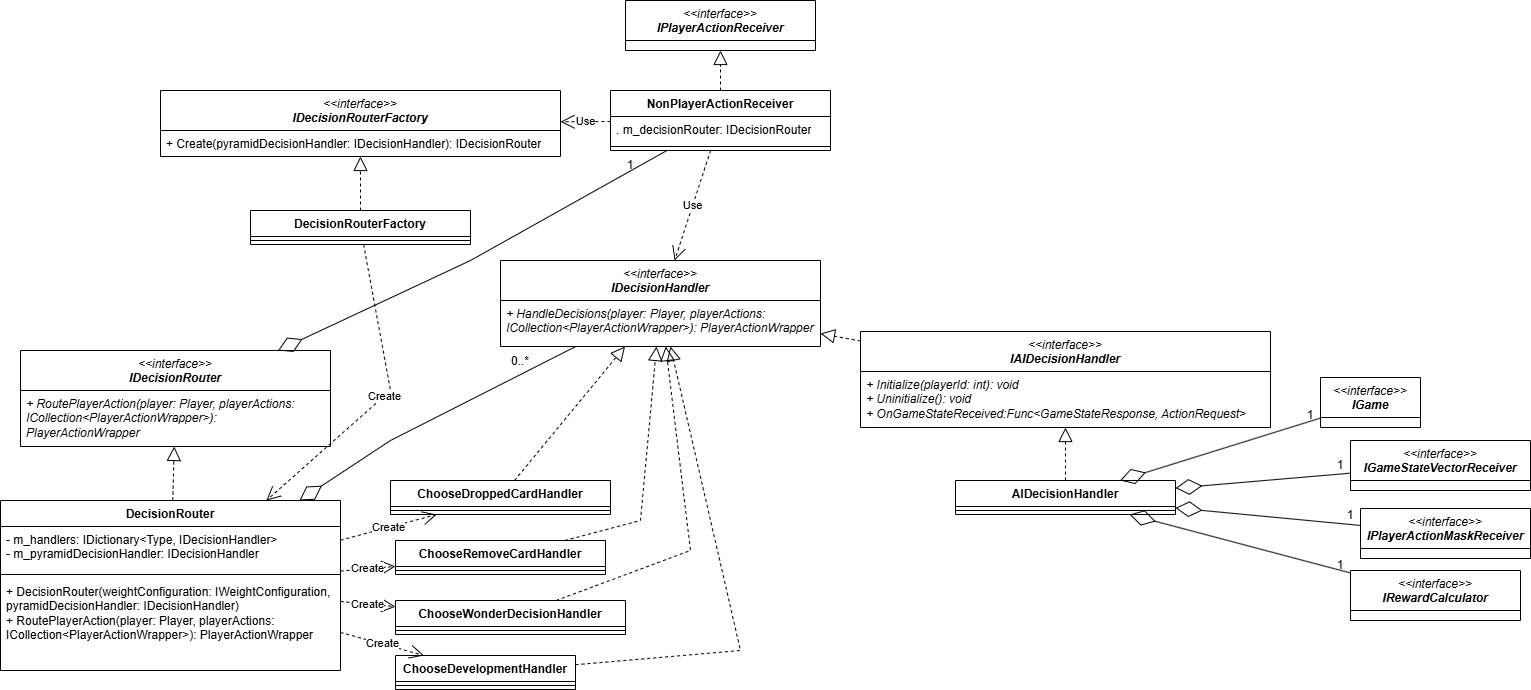

The diagram above was exported from draw.io. Its source (the exported page's mxGraphModel, read from the mxfile embedded in the PNG):
<mxGraphModel dx="1480" dy="1990" grid="1" gridSize="10" guides="1" tooltips="1" connect="1" arrows="1" fold="1" page="1" pageScale="1" pageWidth="827" pageHeight="1169" math="0" shadow="0">
  <root>
    <mxCell id="0" />
    <mxCell id="1" parent="0" />
    <mxCell id="2" parent="1" style="swimlane;fontStyle=1;align=center;verticalAlign=top;childLayout=stackLayout;horizontal=1;startSize=40;horizontalStack=0;resizeParent=1;resizeParentMax=0;resizeLast=0;collapsible=1;marginBottom=0;whiteSpace=wrap;html=1;" value="&lt;i style=&quot;font-weight: normal;&quot;&gt;&amp;lt;&amp;lt;interface&amp;gt;&amp;gt;&lt;/i&gt;&lt;div&gt;&lt;i&gt;IDecisionRouter&lt;/i&gt;&lt;/div&gt;" vertex="1">
      <mxGeometry height="96" width="310" x="100" y="280" as="geometry" />
    </mxCell>
    <mxCell id="3" parent="2" style="text;strokeColor=none;fillColor=none;align=left;verticalAlign=top;spacingLeft=4;spacingRight=4;overflow=hidden;rotatable=0;points=[[0,0.5],[1,0.5]];portConstraint=eastwest;whiteSpace=wrap;html=1;" value="&lt;i&gt;+ RoutePlayerAction(player: Player, playerActions: ICollection&amp;lt;PlayerActionWrapper&amp;gt;): PlayerActionWrapper&lt;/i&gt;" vertex="1">
      <mxGeometry height="56" width="310" y="40" as="geometry" />
    </mxCell>
    <mxCell id="4" parent="1" style="swimlane;fontStyle=1;align=center;verticalAlign=top;childLayout=stackLayout;horizontal=1;startSize=40;horizontalStack=0;resizeParent=1;resizeParentMax=0;resizeLast=0;collapsible=1;marginBottom=0;whiteSpace=wrap;html=1;" value="&lt;i style=&quot;font-weight: normal;&quot;&gt;&amp;lt;&amp;lt;interface&amp;gt;&amp;gt;&lt;/i&gt;&lt;div&gt;&lt;i&gt;IDecisionHandler&lt;/i&gt;&lt;/div&gt;" vertex="1">
      <mxGeometry height="86" width="320" x="580" y="190" as="geometry" />
    </mxCell>
    <mxCell id="5" parent="4" style="text;strokeColor=none;fillColor=none;align=left;verticalAlign=top;spacingLeft=4;spacingRight=4;overflow=hidden;rotatable=0;points=[[0,0.5],[1,0.5]];portConstraint=eastwest;whiteSpace=wrap;html=1;" value="&lt;i&gt;+ HandleDecisions(player: Player, playerActions: ICollection&amp;lt;PlayerActionWrapper&amp;gt;): PlayerActionWrapper&lt;/i&gt;" vertex="1">
      <mxGeometry height="46" width="320" y="40" as="geometry" />
    </mxCell>
    <mxCell id="6" parent="1" style="swimlane;fontStyle=1;align=center;verticalAlign=top;childLayout=stackLayout;horizontal=1;startSize=40;horizontalStack=0;resizeParent=1;resizeParentMax=0;resizeLast=0;collapsible=1;marginBottom=0;whiteSpace=wrap;html=1;" value="&lt;i style=&quot;font-weight: normal;&quot;&gt;&amp;lt;&amp;lt;interface&amp;gt;&amp;gt;&lt;/i&gt;&lt;div&gt;&lt;i&gt;IAIDecisionHandler&lt;/i&gt;&lt;/div&gt;" vertex="1">
      <mxGeometry height="96" width="410" x="940" y="261" as="geometry" />
    </mxCell>
    <mxCell id="7" parent="6" style="text;strokeColor=none;fillColor=none;align=left;verticalAlign=top;spacingLeft=4;spacingRight=4;overflow=hidden;rotatable=0;points=[[0,0.5],[1,0.5]];portConstraint=eastwest;whiteSpace=wrap;html=1;" value="&lt;i&gt;+ Initialize(playerId: int): void&lt;/i&gt;&lt;div&gt;&lt;i&gt;+&amp;nbsp;Uninitialize(): void&lt;/i&gt;&lt;/div&gt;&lt;div&gt;&lt;i&gt;+&amp;nbsp;OnGameStateReceived:Func&amp;lt;GameStateResponse, ActionRequest&amp;gt;&lt;/i&gt;&lt;/div&gt;" vertex="1">
      <mxGeometry height="56" width="410" y="40" as="geometry" />
    </mxCell>
    <mxCell id="8" parent="1" style="swimlane;fontStyle=1;align=center;verticalAlign=top;childLayout=stackLayout;horizontal=1;startSize=40;horizontalStack=0;resizeParent=1;resizeParentMax=0;resizeLast=0;collapsible=1;marginBottom=0;whiteSpace=wrap;html=1;" value="&lt;i style=&quot;font-weight: normal;&quot;&gt;&amp;lt;&amp;lt;interface&amp;gt;&amp;gt;&lt;/i&gt;&lt;div&gt;&lt;i&gt;IDecisionRouterFactory&lt;/i&gt;&lt;/div&gt;" vertex="1">
      <mxGeometry height="66" width="400" x="240" y="20" as="geometry" />
    </mxCell>
    <mxCell id="9" parent="8" style="text;strokeColor=none;fillColor=none;align=left;verticalAlign=top;spacingLeft=4;spacingRight=4;overflow=hidden;rotatable=0;points=[[0,0.5],[1,0.5]];portConstraint=eastwest;whiteSpace=wrap;html=1;" value="+&amp;nbsp;Create(pyramidDecisionHandler: IDecisionHandler): IDecisionRouter" vertex="1">
      <mxGeometry height="26" width="400" y="40" as="geometry" />
    </mxCell>
    <mxCell id="10" parent="1" style="swimlane;fontStyle=1;align=center;verticalAlign=top;childLayout=stackLayout;horizontal=1;startSize=26;horizontalStack=0;resizeParent=1;resizeParentMax=0;resizeLast=0;collapsible=1;marginBottom=0;whiteSpace=wrap;html=1;" value="NonPlayerActionReceiver" vertex="1">
      <mxGeometry height="60" width="220" x="690" y="20" as="geometry" />
    </mxCell>
    <mxCell id="11" parent="10" style="text;strokeColor=none;fillColor=none;align=left;verticalAlign=top;spacingLeft=4;spacingRight=4;overflow=hidden;rotatable=0;points=[[0,0.5],[1,0.5]];portConstraint=eastwest;whiteSpace=wrap;html=1;" value=".&amp;nbsp;m_decisionRouter: IDecisionRouter" vertex="1">
      <mxGeometry height="26" width="220" y="26" as="geometry" />
    </mxCell>
    <mxCell id="12" parent="10" style="line;strokeWidth=1;fillColor=none;align=left;verticalAlign=middle;spacingTop=-1;spacingLeft=3;spacingRight=3;rotatable=0;labelPosition=right;points=[];portConstraint=eastwest;strokeColor=inherit;" value="" vertex="1">
      <mxGeometry height="8" width="220" y="52" as="geometry" />
    </mxCell>
    <mxCell id="13" parent="1" style="swimlane;fontStyle=1;align=center;verticalAlign=top;childLayout=stackLayout;horizontal=1;startSize=26;horizontalStack=0;resizeParent=1;resizeParentMax=0;resizeLast=0;collapsible=1;marginBottom=0;whiteSpace=wrap;html=1;" value="DecisionRouter" vertex="1">
      <mxGeometry height="170" width="340" x="80" y="430" as="geometry" />
    </mxCell>
    <mxCell id="14" parent="13" style="text;strokeColor=none;fillColor=none;align=left;verticalAlign=top;spacingLeft=4;spacingRight=4;overflow=hidden;rotatable=0;points=[[0,0.5],[1,0.5]];portConstraint=eastwest;whiteSpace=wrap;html=1;" value="-&amp;nbsp;m_handlers:&amp;nbsp;IDictionary&amp;lt;Type, IDecisionHandler&amp;gt;&lt;div&gt;-&amp;nbsp;m_pyramidDecisionHandler: IDecisionHandler&lt;/div&gt;" vertex="1">
      <mxGeometry height="44" width="340" y="26" as="geometry" />
    </mxCell>
    <mxCell id="15" parent="13" style="line;strokeWidth=1;fillColor=none;align=left;verticalAlign=middle;spacingTop=-1;spacingLeft=3;spacingRight=3;rotatable=0;labelPosition=right;points=[];portConstraint=eastwest;strokeColor=inherit;" value="" vertex="1">
      <mxGeometry height="8" width="340" y="70" as="geometry" />
    </mxCell>
    <mxCell id="16" parent="13" style="text;strokeColor=none;fillColor=none;align=left;verticalAlign=top;spacingLeft=4;spacingRight=4;overflow=hidden;rotatable=0;points=[[0,0.5],[1,0.5]];portConstraint=eastwest;whiteSpace=wrap;html=1;" value="+ DecisionRouter(weightConfiguration: IWeightConfiguration, pyramidDecisionHandler: IDecisionHandler)&lt;div&gt;+ RoutePlayerAction(player: Player, playerActions: ICollection&amp;lt;PlayerActionWrapper&amp;gt;): PlayerActionWrapper&lt;/div&gt;" vertex="1">
      <mxGeometry height="92" width="340" y="78" as="geometry" />
    </mxCell>
    <mxCell id="17" edge="1" parent="1" source="13" style="endArrow=block;dashed=1;endFill=0;endSize=12;html=1;rounded=0;" target="2" value="">
      <mxGeometry relative="1" width="160" as="geometry">
        <mxPoint x="510" y="370" as="sourcePoint" />
        <mxPoint x="670" y="370" as="targetPoint" />
      </mxGeometry>
    </mxCell>
    <mxCell id="18" edge="1" parent="1" source="6" style="endArrow=block;dashed=1;endFill=0;endSize=12;html=1;rounded=0;" target="4" value="">
      <mxGeometry relative="1" width="160" as="geometry">
        <mxPoint x="510" y="270" as="sourcePoint" />
        <mxPoint x="670" y="270" as="targetPoint" />
      </mxGeometry>
    </mxCell>
    <mxCell id="19" parent="1" style="swimlane;fontStyle=1;align=center;verticalAlign=top;childLayout=stackLayout;horizontal=1;startSize=26;horizontalStack=0;resizeParent=1;resizeParentMax=0;resizeLast=0;collapsible=1;marginBottom=0;whiteSpace=wrap;html=1;" value="ChooseDevelopmentHandler" vertex="1">
      <mxGeometry height="34" width="180" x="475" y="585" as="geometry" />
    </mxCell>
    <mxCell id="20" parent="19" style="line;strokeWidth=1;fillColor=none;align=left;verticalAlign=middle;spacingTop=-1;spacingLeft=3;spacingRight=3;rotatable=0;labelPosition=right;points=[];portConstraint=eastwest;strokeColor=inherit;" value="" vertex="1">
      <mxGeometry height="8" width="180" y="26" as="geometry" />
    </mxCell>
    <mxCell id="21" parent="1" style="swimlane;fontStyle=1;align=center;verticalAlign=top;childLayout=stackLayout;horizontal=1;startSize=26;horizontalStack=0;resizeParent=1;resizeParentMax=0;resizeLast=0;collapsible=1;marginBottom=0;whiteSpace=wrap;html=1;" value="ChooseDroppedCardHandler" vertex="1">
      <mxGeometry height="34" width="220" x="470" y="410" as="geometry" />
    </mxCell>
    <mxCell id="22" parent="21" style="line;strokeWidth=1;fillColor=none;align=left;verticalAlign=middle;spacingTop=-1;spacingLeft=3;spacingRight=3;rotatable=0;labelPosition=right;points=[];portConstraint=eastwest;strokeColor=inherit;" value="" vertex="1">
      <mxGeometry height="8" width="220" y="26" as="geometry" />
    </mxCell>
    <mxCell id="23" parent="1" style="swimlane;fontStyle=1;align=center;verticalAlign=top;childLayout=stackLayout;horizontal=1;startSize=26;horizontalStack=0;resizeParent=1;resizeParentMax=0;resizeLast=0;collapsible=1;marginBottom=0;whiteSpace=wrap;html=1;" value="ChooseRemoveCardHandler" vertex="1">
      <mxGeometry height="34" width="210" x="475" y="470" as="geometry" />
    </mxCell>
    <mxCell id="24" parent="23" style="line;strokeWidth=1;fillColor=none;align=left;verticalAlign=middle;spacingTop=-1;spacingLeft=3;spacingRight=3;rotatable=0;labelPosition=right;points=[];portConstraint=eastwest;strokeColor=inherit;" value="" vertex="1">
      <mxGeometry height="8" width="210" y="26" as="geometry" />
    </mxCell>
    <mxCell id="25" parent="1" style="swimlane;fontStyle=1;align=center;verticalAlign=top;childLayout=stackLayout;horizontal=1;startSize=26;horizontalStack=0;resizeParent=1;resizeParentMax=0;resizeLast=0;collapsible=1;marginBottom=0;whiteSpace=wrap;html=1;" value="ChooseWonderDecisionHandler" vertex="1">
      <mxGeometry height="34" width="230" x="475" y="530" as="geometry" />
    </mxCell>
    <mxCell id="26" parent="25" style="line;strokeWidth=1;fillColor=none;align=left;verticalAlign=middle;spacingTop=-1;spacingLeft=3;spacingRight=3;rotatable=0;labelPosition=right;points=[];portConstraint=eastwest;strokeColor=inherit;" value="" vertex="1">
      <mxGeometry height="8" width="230" y="26" as="geometry" />
    </mxCell>
    <mxCell id="27" edge="1" parent="1" source="21" style="endArrow=block;dashed=1;endFill=0;endSize=12;html=1;rounded=0;" target="4" value="">
      <mxGeometry relative="1" width="160" as="geometry">
        <mxPoint x="810" y="530" as="sourcePoint" />
        <mxPoint x="970" y="530" as="targetPoint" />
      </mxGeometry>
    </mxCell>
    <mxCell id="28" edge="1" parent="1" source="23" style="endArrow=block;dashed=1;endFill=0;endSize=12;html=1;rounded=0;" target="4" value="">
      <mxGeometry relative="1" width="160" as="geometry">
        <Array as="points">
          <mxPoint x="720" y="450" />
        </Array>
        <mxPoint x="810" y="450" as="sourcePoint" />
        <mxPoint x="970" y="450" as="targetPoint" />
      </mxGeometry>
    </mxCell>
    <mxCell id="29" edge="1" parent="1" source="25" style="endArrow=block;dashed=1;endFill=0;endSize=12;html=1;rounded=0;" target="4" value="">
      <mxGeometry relative="1" width="160" as="geometry">
        <Array as="points">
          <mxPoint x="770" y="480" />
        </Array>
        <mxPoint x="810" y="450" as="sourcePoint" />
        <mxPoint x="970" y="450" as="targetPoint" />
      </mxGeometry>
    </mxCell>
    <mxCell id="30" edge="1" parent="1" source="19" style="endArrow=block;dashed=1;endFill=0;endSize=12;html=1;rounded=0;" target="4" value="">
      <mxGeometry relative="1" width="160" as="geometry">
        <Array as="points">
          <mxPoint x="820" y="580" />
        </Array>
        <mxPoint x="810" y="450" as="sourcePoint" />
        <mxPoint x="970" y="450" as="targetPoint" />
      </mxGeometry>
    </mxCell>
    <mxCell id="31" parent="1" style="swimlane;fontStyle=1;align=center;verticalAlign=top;childLayout=stackLayout;horizontal=1;startSize=26;horizontalStack=0;resizeParent=1;resizeParentMax=0;resizeLast=0;collapsible=1;marginBottom=0;whiteSpace=wrap;html=1;" value="AIDecisionHandler" vertex="1">
      <mxGeometry height="34" width="220" x="1035" y="410" as="geometry" />
    </mxCell>
    <mxCell id="32" parent="31" style="line;strokeWidth=1;fillColor=none;align=left;verticalAlign=middle;spacingTop=-1;spacingLeft=3;spacingRight=3;rotatable=0;labelPosition=right;points=[];portConstraint=eastwest;strokeColor=inherit;" value="" vertex="1">
      <mxGeometry height="8" width="220" y="26" as="geometry" />
    </mxCell>
    <mxCell id="33" parent="1" style="swimlane;fontStyle=1;align=center;verticalAlign=top;childLayout=stackLayout;horizontal=1;startSize=26;horizontalStack=0;resizeParent=1;resizeParentMax=0;resizeLast=0;collapsible=1;marginBottom=0;whiteSpace=wrap;html=1;" value="DecisionRouterFactory" vertex="1">
      <mxGeometry height="34" width="220" x="330" y="140" as="geometry" />
    </mxCell>
    <mxCell id="34" parent="33" style="line;strokeWidth=1;fillColor=none;align=left;verticalAlign=middle;spacingTop=-1;spacingLeft=3;spacingRight=3;rotatable=0;labelPosition=right;points=[];portConstraint=eastwest;strokeColor=inherit;" value="" vertex="1">
      <mxGeometry height="8" width="220" y="26" as="geometry" />
    </mxCell>
    <mxCell id="35" edge="1" parent="1" source="33" style="endArrow=block;dashed=1;endFill=0;endSize=12;html=1;rounded=0;" target="8" value="">
      <mxGeometry relative="1" width="160" as="geometry">
        <mxPoint x="520" y="240" as="sourcePoint" />
        <mxPoint x="680" y="240" as="targetPoint" />
      </mxGeometry>
    </mxCell>
    <mxCell id="36" edge="1" parent="1" source="33" style="endArrow=open;endSize=12;dashed=1;html=1;rounded=0;" target="13" value="Create">
      <mxGeometry relative="1" width="160" as="geometry">
        <Array as="points">
          <mxPoint x="470" y="320" />
        </Array>
        <mxPoint x="520" y="240" as="sourcePoint" />
        <mxPoint x="680" y="240" as="targetPoint" />
      </mxGeometry>
    </mxCell>
    <mxCell id="37" edge="1" parent="1" source="13" style="endArrow=open;endSize=12;dashed=1;html=1;rounded=0;" target="21" value="Create">
      <mxGeometry relative="1" width="160" as="geometry">
        <mxPoint x="580" y="410" as="sourcePoint" />
        <mxPoint x="740" y="410" as="targetPoint" />
      </mxGeometry>
    </mxCell>
    <mxCell id="38" edge="1" parent="1" source="13" style="endArrow=open;endSize=12;dashed=1;html=1;rounded=0;" target="23" value="Create">
      <mxGeometry relative="1" width="160" as="geometry">
        <mxPoint x="580" y="410" as="sourcePoint" />
        <mxPoint x="740" y="410" as="targetPoint" />
      </mxGeometry>
    </mxCell>
    <mxCell id="39" edge="1" parent="1" source="13" style="endArrow=open;endSize=12;dashed=1;html=1;rounded=0;" target="25" value="Create">
      <mxGeometry relative="1" width="160" as="geometry">
        <mxPoint x="580" y="410" as="sourcePoint" />
        <mxPoint x="740" y="410" as="targetPoint" />
      </mxGeometry>
    </mxCell>
    <mxCell id="40" edge="1" parent="1" source="13" style="endArrow=open;endSize=12;dashed=1;html=1;rounded=0;" target="19" value="Create">
      <mxGeometry relative="1" width="160" as="geometry">
        <mxPoint x="580" y="410" as="sourcePoint" />
        <mxPoint x="740" y="410" as="targetPoint" />
      </mxGeometry>
    </mxCell>
    <mxCell id="41" parent="1" style="swimlane;fontStyle=1;align=center;verticalAlign=top;childLayout=stackLayout;horizontal=1;startSize=40;horizontalStack=0;resizeParent=1;resizeParentMax=0;resizeLast=0;collapsible=1;marginBottom=0;whiteSpace=wrap;html=1;" value="&lt;i style=&quot;font-weight: normal;&quot;&gt;&amp;lt;&amp;lt;interface&amp;gt;&amp;gt;&lt;/i&gt;&lt;div&gt;&lt;i&gt;IPlayerActionReceiver&lt;/i&gt;&lt;/div&gt;" vertex="1">
      <mxGeometry height="50" width="190" x="705" y="-70" as="geometry" />
    </mxCell>
    <mxCell id="42" edge="1" parent="1" source="10" style="endArrow=block;dashed=1;endFill=0;endSize=12;html=1;rounded=0;" target="41" value="">
      <mxGeometry relative="1" width="160" as="geometry">
        <mxPoint x="580" y="130" as="sourcePoint" />
        <mxPoint x="740" y="130" as="targetPoint" />
      </mxGeometry>
    </mxCell>
    <mxCell id="43" edge="1" parent="1" source="10" style="endArrow=open;endSize=12;dashed=1;html=1;rounded=0;" target="8" value="Use">
      <mxGeometry relative="1" width="160" as="geometry">
        <mxPoint x="580" y="250" as="sourcePoint" />
        <mxPoint x="740" y="250" as="targetPoint" />
      </mxGeometry>
    </mxCell>
    <mxCell id="44" edge="1" parent="1" source="10" style="endArrow=open;endSize=12;dashed=1;html=1;rounded=0;" target="4" value="Use">
      <mxGeometry relative="1" width="160" as="geometry">
        <mxPoint x="670" y="250" as="sourcePoint" />
        <mxPoint x="830" y="250" as="targetPoint" />
      </mxGeometry>
    </mxCell>
    <mxCell id="45" parent="1" style="swimlane;fontStyle=1;align=center;verticalAlign=top;childLayout=stackLayout;horizontal=1;startSize=40;horizontalStack=0;resizeParent=1;resizeParentMax=0;resizeLast=0;collapsible=1;marginBottom=0;whiteSpace=wrap;html=1;" value="&lt;i style=&quot;font-weight: normal;&quot;&gt;&amp;lt;&amp;lt;interface&amp;gt;&amp;gt;&lt;/i&gt;&lt;div&gt;&lt;i&gt;IGame&lt;/i&gt;&lt;/div&gt;" vertex="1">
      <mxGeometry height="50" width="100" x="1400" y="307" as="geometry" />
    </mxCell>
    <mxCell id="46" parent="1" style="swimlane;fontStyle=1;align=center;verticalAlign=top;childLayout=stackLayout;horizontal=1;startSize=40;horizontalStack=0;resizeParent=1;resizeParentMax=0;resizeLast=0;collapsible=1;marginBottom=0;whiteSpace=wrap;html=1;" value="&lt;i style=&quot;font-weight: normal;&quot;&gt;&amp;lt;&amp;lt;interface&amp;gt;&amp;gt;&lt;/i&gt;&lt;div&gt;&lt;i&gt;IGameStateVectorReceiver&lt;/i&gt;&lt;/div&gt;" vertex="1">
      <mxGeometry height="50" width="180" x="1430" y="370" as="geometry" />
    </mxCell>
    <mxCell id="47" parent="1" style="swimlane;fontStyle=1;align=center;verticalAlign=top;childLayout=stackLayout;horizontal=1;startSize=40;horizontalStack=0;resizeParent=1;resizeParentMax=0;resizeLast=0;collapsible=1;marginBottom=0;whiteSpace=wrap;html=1;" value="&lt;i style=&quot;font-weight: normal;&quot;&gt;&amp;lt;&amp;lt;interface&amp;gt;&amp;gt;&lt;/i&gt;&lt;div&gt;&lt;i&gt;IPlayerActionMaskReceiver&lt;/i&gt;&lt;/div&gt;" vertex="1">
      <mxGeometry height="50" width="170" x="1440" y="438" as="geometry" />
    </mxCell>
    <mxCell id="48" parent="1" style="swimlane;fontStyle=1;align=center;verticalAlign=top;childLayout=stackLayout;horizontal=1;startSize=40;horizontalStack=0;resizeParent=1;resizeParentMax=0;resizeLast=0;collapsible=1;marginBottom=0;whiteSpace=wrap;html=1;" value="&lt;i style=&quot;font-weight: normal;&quot;&gt;&amp;lt;&amp;lt;interface&amp;gt;&amp;gt;&lt;/i&gt;&lt;div&gt;&lt;i&gt;IRewardCalculator&lt;/i&gt;&lt;/div&gt;" vertex="1">
      <mxGeometry height="50" width="170" x="1430" y="500" as="geometry" />
    </mxCell>
    <mxCell id="49" edge="1" parent="1" source="45" style="endArrow=diamondThin;endFill=0;endSize=24;html=1;rounded=0;" target="31" value="">
      <mxGeometry relative="1" width="160" as="geometry">
        <mxPoint x="1110" y="380" as="sourcePoint" />
        <mxPoint x="1270" y="380" as="targetPoint" />
      </mxGeometry>
    </mxCell>
    <mxCell id="50" edge="1" parent="1" source="46" style="endArrow=diamondThin;endFill=0;endSize=24;html=1;rounded=0;" target="31" value="">
      <mxGeometry relative="1" width="160" as="geometry">
        <mxPoint x="1110" y="380" as="sourcePoint" />
        <mxPoint x="1270" y="380" as="targetPoint" />
      </mxGeometry>
    </mxCell>
    <mxCell id="51" edge="1" parent="1" source="47" style="endArrow=diamondThin;endFill=0;endSize=24;html=1;rounded=0;" target="31" value="">
      <mxGeometry relative="1" width="160" as="geometry">
        <mxPoint x="1110" y="380" as="sourcePoint" />
        <mxPoint x="1270" y="380" as="targetPoint" />
      </mxGeometry>
    </mxCell>
    <mxCell id="52" edge="1" parent="1" source="48" style="endArrow=diamondThin;endFill=0;endSize=24;html=1;rounded=0;" target="31" value="">
      <mxGeometry relative="1" width="160" as="geometry">
        <mxPoint x="1110" y="380" as="sourcePoint" />
        <mxPoint x="1270" y="380" as="targetPoint" />
      </mxGeometry>
    </mxCell>
    <mxCell id="53" edge="1" parent="1" source="31" style="endArrow=block;dashed=1;endFill=0;endSize=12;html=1;rounded=0;" target="6" value="">
      <mxGeometry relative="1" width="160" as="geometry">
        <mxPoint x="1110" y="380" as="sourcePoint" />
        <mxPoint x="1270" y="380" as="targetPoint" />
      </mxGeometry>
    </mxCell>
    <mxCell id="54" parent="1" style="text;html=1;whiteSpace=wrap;strokeColor=none;fillColor=none;align=center;verticalAlign=middle;rounded=0;" value="1" vertex="1">
      <mxGeometry height="30" width="60" x="1360" y="330" as="geometry" />
    </mxCell>
    <mxCell id="55" parent="1" style="text;html=1;whiteSpace=wrap;strokeColor=none;fillColor=none;align=center;verticalAlign=middle;rounded=0;" value="1" vertex="1">
      <mxGeometry height="30" width="60" x="1390" y="380" as="geometry" />
    </mxCell>
    <mxCell id="56" parent="1" style="text;html=1;whiteSpace=wrap;strokeColor=none;fillColor=none;align=center;verticalAlign=middle;rounded=0;" value="1" vertex="1">
      <mxGeometry height="30" width="60" x="1400" y="430" as="geometry" />
    </mxCell>
    <mxCell id="57" parent="1" style="text;html=1;whiteSpace=wrap;strokeColor=none;fillColor=none;align=center;verticalAlign=middle;rounded=0;" value="1" vertex="1">
      <mxGeometry height="30" width="60" x="1390" y="480" as="geometry" />
    </mxCell>
    <mxCell id="58" edge="1" parent="1" source="4" style="endArrow=diamondThin;endFill=0;endSize=24;html=1;rounded=0;" target="13" value="">
      <mxGeometry relative="1" width="160" as="geometry">
        <Array as="points">
          <mxPoint x="470" y="370" />
        </Array>
        <mxPoint x="540" y="370" as="sourcePoint" />
        <mxPoint x="700" y="370" as="targetPoint" />
      </mxGeometry>
    </mxCell>
    <mxCell id="59" parent="1" style="text;html=1;whiteSpace=wrap;strokeColor=none;fillColor=none;align=center;verticalAlign=middle;rounded=0;" value="0..*" vertex="1">
      <mxGeometry height="30" width="60" x="570" y="276" as="geometry" />
    </mxCell>
    <mxCell id="60" edge="1" parent="1" source="10" style="endArrow=diamondThin;endFill=0;endSize=24;html=1;rounded=0;" target="2" value="">
      <mxGeometry relative="1" width="160" as="geometry">
        <Array as="points">
          <mxPoint x="550" y="190" />
        </Array>
        <mxPoint x="560" y="160" as="sourcePoint" />
        <mxPoint x="720" y="160" as="targetPoint" />
      </mxGeometry>
    </mxCell>
    <mxCell id="61" parent="1" style="text;html=1;whiteSpace=wrap;strokeColor=none;fillColor=none;align=center;verticalAlign=middle;rounded=0;" value="1" vertex="1">
      <mxGeometry height="30" width="60" x="680" y="80" as="geometry" />
    </mxCell>
  </root>
</mxGraphModel>